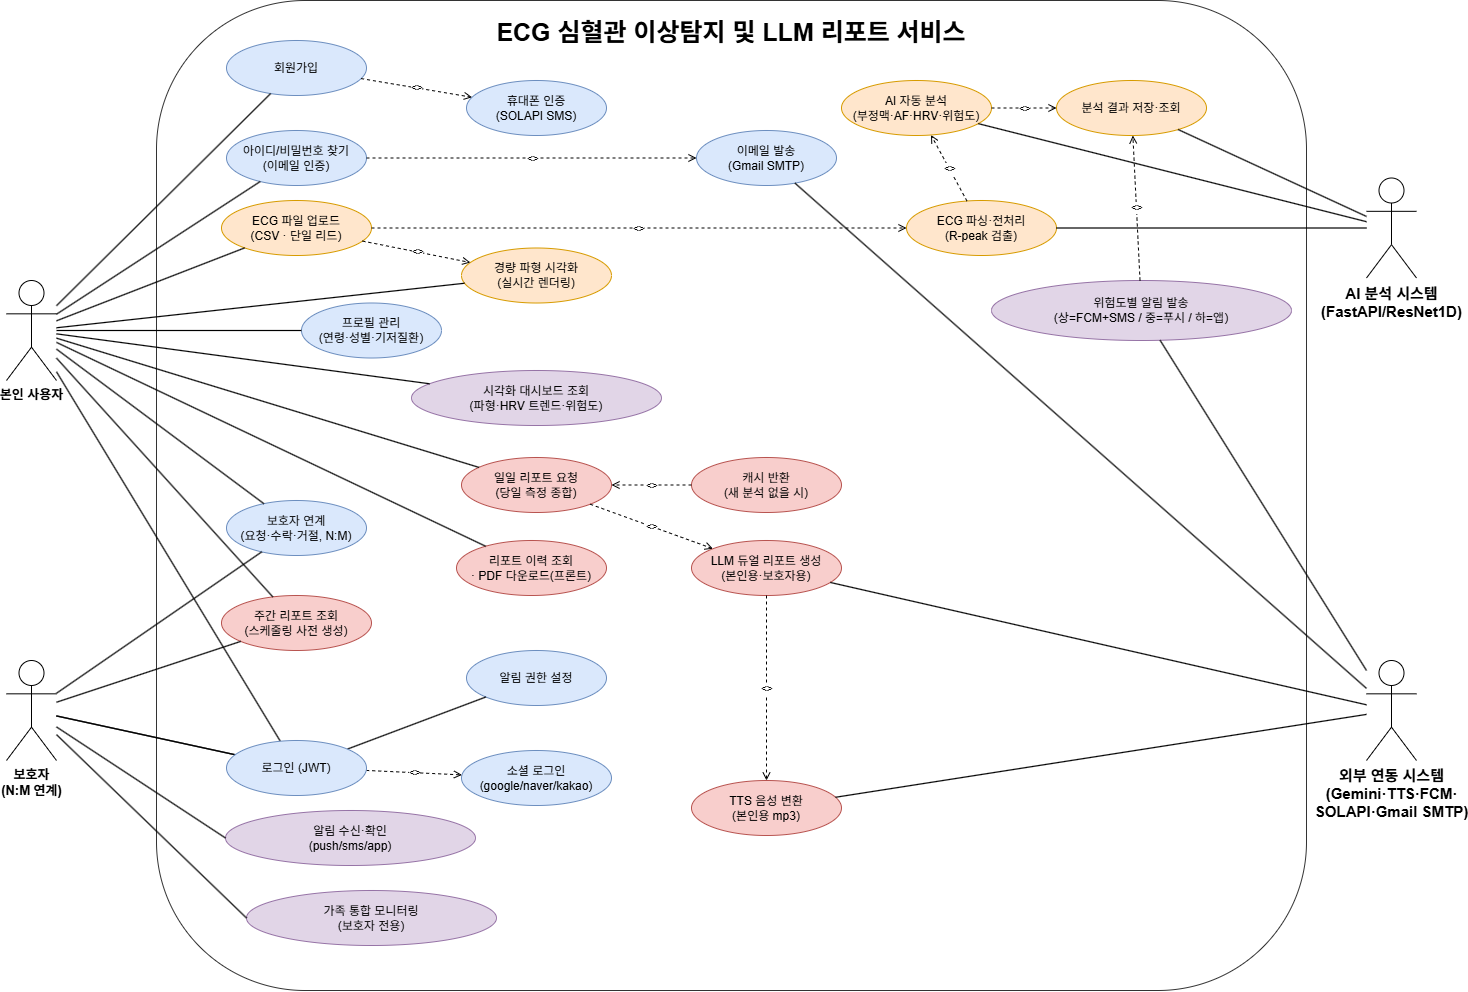

The diagram above was exported from draw.io. Its source (the exported page's mxGraphModel, read from the mxfile embedded in the PNG):
<mxGraphModel dx="1716" dy="1117" grid="1" gridSize="10" guides="1" tooltips="1" connect="1" arrows="1" fold="1" page="1" pageScale="1" pageWidth="827" pageHeight="1169" background="none" math="0" shadow="0">
  <root>
    <mxCell id="0" />
    <mxCell id="1" parent="0" />
    <mxCell id="actor_user" parent="1" style="shape=umlActor;verticalLabelPosition=bottom;verticalAlign=top;html=1;fontSize=13;fontStyle=1;" value="본인 사용자" vertex="1">
      <mxGeometry height="100" width="50" x="70" y="380" as="geometry" />
    </mxCell>
    <mxCell id="actor_guardian" parent="1" style="shape=umlActor;verticalLabelPosition=bottom;verticalAlign=top;html=1;fontSize=13;fontStyle=1;" value="보호자&#10;(N:M 연계)" vertex="1">
      <mxGeometry height="100" width="50" x="70" y="760" as="geometry" />
    </mxCell>
    <mxCell id="actor_ai" parent="1" style="shape=umlActor;verticalLabelPosition=bottom;verticalAlign=top;html=1;fontSize=15;fontStyle=1;" value="AI 분석 시스템&#10;(FastAPI/ResNet1D)" vertex="1">
      <mxGeometry height="100" width="50" x="1430" y="277.5" as="geometry" />
    </mxCell>
    <mxCell id="actor_ext" parent="1" style="shape=umlActor;verticalLabelPosition=bottom;verticalAlign=top;html=1;fontSize=15;fontStyle=1;" value="외부 연동 시스템&#10;(Gemini·TTS·FCM·&#10;SOLAPI·Gmail SMTP)" vertex="1">
      <mxGeometry height="100" width="50" x="1430" y="760" as="geometry" />
    </mxCell>
    <mxCell id="system_boundary" parent="1" style="rounded=1;whiteSpace=wrap;html=1;fillColor=none;strokeColor=#333333;verticalAlign=top;fontStyle=1;fontSize=25;spacingTop=10;dashed=0;" value="ECG 심혈관 이상탐지 및 LLM 리포트 서비스" vertex="1">
      <mxGeometry height="990" width="1150" x="220" y="100" as="geometry" />
    </mxCell>
    <mxCell id="uc_signup" parent="1" style="ellipse;whiteSpace=wrap;html=1;fillColor=#dae8fc;strokeColor=#6c8ebf;fontSize=12;" value="회원가입" vertex="1">
      <mxGeometry height="55" width="140" x="290" y="140" as="geometry" />
    </mxCell>
    <mxCell id="uc_phone" parent="1" style="ellipse;whiteSpace=wrap;html=1;fillColor=#dae8fc;strokeColor=#6c8ebf;fontSize=12;" value="휴대폰 인증&#10;(SOLAPI SMS)" vertex="1">
      <mxGeometry height="55" width="140" x="530" y="180" as="geometry" />
    </mxCell>
    <mxCell id="uc_findid" parent="1" style="ellipse;whiteSpace=wrap;html=1;fillColor=#dae8fc;strokeColor=#6c8ebf;fontSize=12;" value="아이디/비밀번호 찾기&#10;(이메일 인증)" vertex="1">
      <mxGeometry height="55" width="140" x="290" y="230" as="geometry" />
    </mxCell>
    <mxCell id="uc_email" parent="1" style="ellipse;whiteSpace=wrap;html=1;fillColor=#dae8fc;strokeColor=#6c8ebf;fontSize=12;" value="이메일 발송&#10;(Gmail SMTP)" vertex="1">
      <mxGeometry height="55" width="140" x="760" y="230" as="geometry" />
    </mxCell>
    <mxCell id="uc_profile" parent="1" style="ellipse;whiteSpace=wrap;html=1;fillColor=#dae8fc;strokeColor=#6c8ebf;fontSize=12;" value="프로필 관리&#10;(연령·성별·기저질환)" vertex="1">
      <mxGeometry height="55" width="140" x="365" y="402.5" as="geometry" />
    </mxCell>
    <mxCell id="uc_guardian_link" parent="1" style="ellipse;whiteSpace=wrap;html=1;fillColor=#dae8fc;strokeColor=#6c8ebf;fontSize=12;" value="보호자 연계&#10;(요청·수락·거절, N:M)" vertex="1">
      <mxGeometry height="55" width="140" x="290" y="600" as="geometry" />
    </mxCell>
    <mxCell id="uc_perm" parent="1" style="ellipse;whiteSpace=wrap;html=1;fillColor=#dae8fc;strokeColor=#6c8ebf;fontSize=12;" value="알림 권한 설정" vertex="1">
      <mxGeometry height="55" width="140" x="530" y="750" as="geometry" />
    </mxCell>
    <mxCell id="uc_social" parent="1" style="ellipse;whiteSpace=wrap;html=1;fillColor=#dae8fc;strokeColor=#6c8ebf;fontSize=12;" value="소셜 로그인&#10;(google/naver/kakao)" vertex="1">
      <mxGeometry height="55" width="150" x="525" y="850" as="geometry" />
    </mxCell>
    <mxCell id="uc_upload" parent="1" style="ellipse;whiteSpace=wrap;html=1;fillColor=#ffe6cc;strokeColor=#d79b00;fontSize=12;" value="ECG 파일 업로드&#10;(CSV · 단일 리드)" vertex="1">
      <mxGeometry height="55" width="150" x="285" y="300" as="geometry" />
    </mxCell>
    <mxCell id="uc_wave" parent="1" style="ellipse;whiteSpace=wrap;html=1;fillColor=#ffe6cc;strokeColor=#d79b00;fontSize=12;" value="경량 파형 시각화&#10;(실시간 렌더링)" vertex="1">
      <mxGeometry height="55" width="150" x="525" y="347.5" as="geometry" />
    </mxCell>
    <mxCell id="uc_parse" parent="1" style="ellipse;whiteSpace=wrap;html=1;fillColor=#ffe6cc;strokeColor=#d79b00;fontSize=12;" value="ECG 파싱·전처리&#10;(R-peak 검출)" vertex="1">
      <mxGeometry height="55" width="150" x="970" y="300" as="geometry" />
    </mxCell>
    <mxCell id="uc_analyze" parent="1" style="ellipse;whiteSpace=wrap;html=1;fillColor=#ffe6cc;strokeColor=#d79b00;fontSize=12;" value="AI 자동 분석&#10;(부정맥·AF·HRV·위험도)" vertex="1">
      <mxGeometry height="55" width="150" x="905" y="180" as="geometry" />
    </mxCell>
    <mxCell id="uc_saveanal" parent="1" style="ellipse;whiteSpace=wrap;html=1;fillColor=#ffe6cc;strokeColor=#d79b00;fontSize=12;" value="분석 결과 저장·조회" vertex="1">
      <mxGeometry height="55" width="150" x="1120" y="180" as="geometry" />
    </mxCell>
    <mxCell id="uc_req_daily" parent="1" style="ellipse;whiteSpace=wrap;html=1;fillColor=#f8cecc;strokeColor=#b85450;fontSize=12;" value="일일 리포트 요청&#10;(당일 측정 종합)" vertex="1">
      <mxGeometry height="55" width="150" x="525" y="557" as="geometry" />
    </mxCell>
    <mxCell id="uc_req_weekly" parent="1" style="ellipse;whiteSpace=wrap;html=1;fillColor=#f8cecc;strokeColor=#b85450;fontSize=12;" value="주간 리포트 조회&#10;(스케줄링 사전 생성)" vertex="1">
      <mxGeometry height="55" width="150" x="285" y="695" as="geometry" />
    </mxCell>
    <mxCell id="uc_llm" parent="1" style="ellipse;whiteSpace=wrap;html=1;fillColor=#f8cecc;strokeColor=#b85450;fontSize=12;" value="LLM 듀얼 리포트 생성&#10;(본인용·보호자용)" vertex="1">
      <mxGeometry height="55" width="150" x="755" y="640" as="geometry" />
    </mxCell>
    <mxCell id="uc_cache" parent="1" style="ellipse;whiteSpace=wrap;html=1;fillColor=#f8cecc;strokeColor=#b85450;fontSize=12;" value="캐시 반환&#10;(새 분석 없을 시)" vertex="1">
      <mxGeometry height="55" width="150" x="755" y="557" as="geometry" />
    </mxCell>
    <mxCell id="uc_tts" parent="1" style="ellipse;whiteSpace=wrap;html=1;fillColor=#f8cecc;strokeColor=#b85450;fontSize=12;" value="TTS 음성 변환&#10;(본인용 mp3)" vertex="1">
      <mxGeometry height="55" width="150" x="755" y="880" as="geometry" />
    </mxCell>
    <mxCell id="uc_history" parent="1" style="ellipse;whiteSpace=wrap;html=1;fillColor=#f8cecc;strokeColor=#b85450;fontSize=12;" value="리포트 이력 조회&#10;· PDF 다운로드(프론트)" vertex="1">
      <mxGeometry height="55" width="150" x="520" y="640" as="geometry" />
    </mxCell>
    <mxCell id="uc_riskalert" parent="1" style="ellipse;whiteSpace=wrap;html=1;fillColor=#e1d5e7;strokeColor=#9673a6;fontSize=12;" value="위험도별 알림 발송&#10;(상=FCM+SMS / 중=푸시 / 하=앱)" vertex="1">
      <mxGeometry height="60" width="300" x="1055" y="380" as="geometry" />
    </mxCell>
    <mxCell id="uc_recvnoti" parent="1" style="ellipse;whiteSpace=wrap;html=1;fillColor=#e1d5e7;strokeColor=#9673a6;fontSize=12;" value="알림 수신·확인&#10;(push/sms/app)" vertex="1">
      <mxGeometry height="55" width="250" x="289" y="910" as="geometry" />
    </mxCell>
    <mxCell id="uc_dashboard" parent="1" style="ellipse;whiteSpace=wrap;html=1;fillColor=#e1d5e7;strokeColor=#9673a6;fontSize=12;" value="시각화 대시보드 조회&#10;(파형·HRV 트렌드·위험도)" vertex="1">
      <mxGeometry height="55" width="250" x="475" y="470" as="geometry" />
    </mxCell>
    <mxCell id="uc_family" parent="1" style="ellipse;whiteSpace=wrap;html=1;fillColor=#e1d5e7;strokeColor=#9673a6;fontSize=12;" value="가족 통합 모니터링&#10;(보호자 전용)" vertex="1">
      <mxGeometry height="55" width="250" x="310" y="990" as="geometry" />
    </mxCell>
    <mxCell id="l1" edge="1" parent="1" source="actor_user" style="endArrow=none;html=1;strokeWidth=1.2;" target="uc_signup">
      <mxGeometry relative="1" as="geometry" />
    </mxCell>
    <mxCell id="l2" edge="1" parent="1" source="actor_user" style="endArrow=none;html=1;strokeWidth=1.2;" target="uc_login">
      <mxGeometry relative="1" as="geometry" />
    </mxCell>
    <mxCell id="l3" edge="1" parent="1" source="actor_user" style="endArrow=none;html=1;strokeWidth=1.2;" target="uc_profile">
      <mxGeometry relative="1" as="geometry" />
    </mxCell>
    <mxCell id="l4" edge="1" parent="1" source="actor_user" style="endArrow=none;html=1;strokeWidth=1.2;" target="uc_findid">
      <mxGeometry relative="1" as="geometry" />
    </mxCell>
    <mxCell id="l5" edge="1" parent="1" source="actor_user" style="endArrow=none;html=1;strokeWidth=1.2;" target="uc_guardian_link">
      <mxGeometry relative="1" as="geometry" />
    </mxCell>
    <mxCell id="l6" edge="1" parent="1" source="actor_user" style="endArrow=none;html=1;strokeWidth=1.2;" target="uc_upload">
      <mxGeometry relative="1" as="geometry" />
    </mxCell>
    <mxCell id="l7" edge="1" parent="1" source="actor_user" style="endArrow=none;html=1;strokeWidth=1.2;" target="uc_wave">
      <mxGeometry relative="1" as="geometry" />
    </mxCell>
    <mxCell id="l8" edge="1" parent="1" source="actor_user" style="endArrow=none;html=1;strokeWidth=1.2;" target="uc_req_daily">
      <mxGeometry relative="1" as="geometry" />
    </mxCell>
    <mxCell id="l9" edge="1" parent="1" source="actor_user" style="endArrow=none;html=1;strokeWidth=1.2;" target="uc_req_weekly">
      <mxGeometry relative="1" as="geometry" />
    </mxCell>
    <mxCell id="l10" edge="1" parent="1" source="actor_user" style="endArrow=none;html=1;strokeWidth=1.2;" target="uc_history">
      <mxGeometry relative="1" as="geometry" />
    </mxCell>
    <mxCell id="l11" edge="1" parent="1" source="actor_user" style="endArrow=none;html=1;strokeWidth=1.2;" target="uc_dashboard">
      <mxGeometry relative="1" as="geometry" />
    </mxCell>
    <mxCell id="g1" edge="1" parent="1" source="actor_guardian" style="endArrow=none;html=1;strokeWidth=1.2;" target="uc_login">
      <mxGeometry relative="1" as="geometry" />
    </mxCell>
    <mxCell id="g2" edge="1" parent="1" source="actor_guardian" style="endArrow=none;html=1;strokeWidth=1.2;" target="uc_guardian_link">
      <mxGeometry relative="1" as="geometry" />
    </mxCell>
    <mxCell id="g3" edge="1" parent="1" source="uc_login" style="endArrow=none;html=1;strokeWidth=1.2;" target="uc_perm">
      <mxGeometry relative="1" as="geometry" />
    </mxCell>
    <mxCell id="g4" edge="1" parent="1" source="actor_guardian" style="endArrow=none;html=1;strokeWidth=1.2;entryX=0;entryY=0.5;entryDx=0;entryDy=0;" target="uc_recvnoti">
      <mxGeometry relative="1" as="geometry" />
    </mxCell>
    <mxCell id="g5" edge="1" parent="1" source="actor_guardian" style="endArrow=none;html=1;strokeWidth=1.2;" target="uc_req_weekly">
      <mxGeometry relative="1" as="geometry" />
    </mxCell>
    <mxCell id="g6" edge="1" parent="1" source="actor_guardian" style="endArrow=none;html=1;strokeWidth=1.2;entryX=0;entryY=0.5;entryDx=0;entryDy=0;" target="uc_family">
      <mxGeometry relative="1" as="geometry" />
    </mxCell>
    <mxCell id="a1" edge="1" parent="1" source="actor_ai" style="endArrow=none;html=1;strokeWidth=1.2;" target="uc_parse">
      <mxGeometry relative="1" as="geometry" />
    </mxCell>
    <mxCell id="a2" edge="1" parent="1" source="actor_ai" style="endArrow=none;html=1;strokeWidth=1.2;" target="uc_analyze">
      <mxGeometry relative="1" as="geometry" />
    </mxCell>
    <mxCell id="a3" edge="1" parent="1" source="actor_ai" style="endArrow=none;html=1;strokeWidth=1.2;" target="uc_saveanal">
      <mxGeometry relative="1" as="geometry" />
    </mxCell>
    <mxCell id="e1" edge="1" parent="1" source="actor_ext" style="endArrow=none;html=1;strokeWidth=1.2;" target="uc_llm">
      <mxGeometry relative="1" as="geometry" />
    </mxCell>
    <mxCell id="e2" edge="1" parent="1" source="actor_ext" style="endArrow=none;html=1;strokeWidth=1.2;" target="uc_tts">
      <mxGeometry relative="1" as="geometry" />
    </mxCell>
    <mxCell id="e3" edge="1" parent="1" source="actor_ext" style="endArrow=none;html=1;strokeWidth=1.2;" target="uc_riskalert">
      <mxGeometry relative="1" as="geometry" />
    </mxCell>
    <mxCell id="e4" edge="1" parent="1" source="actor_ext" style="endArrow=none;html=1;strokeWidth=1.2;" target="uc_email">
      <mxGeometry relative="1" as="geometry" />
    </mxCell>
    <mxCell id="inc1" edge="1" parent="1" source="uc_signup" style="endArrow=open;dashed=1;html=1;fontSize=10;fontStyle=2;" target="uc_phone" value="&lt;&lt;include&gt;&gt;">
      <mxGeometry relative="1" as="geometry" />
    </mxCell>
    <mxCell id="inc2" edge="1" parent="1" source="uc_findid" style="endArrow=open;dashed=1;html=1;fontSize=10;fontStyle=2;" target="uc_email" value="&lt;&lt;include&gt;&gt;">
      <mxGeometry relative="1" as="geometry" />
    </mxCell>
    <mxCell id="inc3" edge="1" parent="1" source="uc_upload" style="endArrow=open;dashed=1;html=1;fontSize=10;fontStyle=2;" target="uc_parse" value="&lt;&lt;include&gt;&gt;">
      <mxGeometry relative="1" as="geometry" />
    </mxCell>
    <mxCell id="inc4" edge="1" parent="1" source="uc_parse" style="endArrow=open;dashed=1;html=1;fontSize=10;fontStyle=2;" target="uc_analyze" value="&lt;&lt;include&gt;&gt;">
      <mxGeometry relative="1" as="geometry" />
    </mxCell>
    <mxCell id="inc5" edge="1" parent="1" source="uc_upload" style="endArrow=open;dashed=1;html=1;fontSize=10;fontStyle=2;" target="uc_wave" value="&lt;&lt;include&gt;&gt;">
      <mxGeometry relative="1" as="geometry" />
    </mxCell>
    <mxCell id="inc6" edge="1" parent="1" source="uc_analyze" style="endArrow=open;dashed=1;html=1;fontSize=10;fontStyle=2;" target="uc_saveanal" value="&lt;&lt;include&gt;&gt;">
      <mxGeometry relative="1" as="geometry" />
    </mxCell>
    <mxCell id="inc7" edge="1" parent="1" source="uc_req_daily" style="endArrow=open;dashed=1;html=1;fontSize=10;fontStyle=2;" target="uc_llm" value="&lt;&lt;include&gt;&gt;">
      <mxGeometry relative="1" as="geometry" />
    </mxCell>
    <mxCell id="inc8" edge="1" parent="1" source="uc_llm" style="endArrow=open;dashed=1;html=1;fontSize=10;fontStyle=2;" target="uc_tts" value="&lt;&lt;include&gt;&gt;">
      <mxGeometry relative="1" as="geometry" />
    </mxCell>
    <mxCell id="ext_e1" edge="1" parent="1" source="uc_cache" style="endArrow=open;dashed=1;html=1;fontSize=10;fontStyle=2;" target="uc_req_daily" value="&lt;&lt;extend&gt;&gt;">
      <mxGeometry relative="1" as="geometry" />
    </mxCell>
    <mxCell id="ext_e2" edge="1" parent="1" source="uc_riskalert" style="endArrow=open;dashed=1;html=1;fontSize=10;fontStyle=2;" target="uc_saveanal" value="&lt;&lt;extend&gt;&gt;">
      <mxGeometry relative="1" as="geometry" />
    </mxCell>
    <mxCell id="inc9" edge="1" parent="1" source="uc_login" style="endArrow=open;dashed=1;html=1;fontSize=10;fontStyle=2;" target="uc_social" value="&lt;&lt;include&gt;&gt;">
      <mxGeometry relative="1" as="geometry" />
    </mxCell>
    <mxCell id="iz5iBjADWXltwkrddXlw-1" edge="1" parent="1" source="actor_guardian" style="endArrow=none;html=1;strokeWidth=1.2;" target="uc_login" value="">
      <mxGeometry relative="1" as="geometry">
        <mxPoint x="120" y="790" as="sourcePoint" />
        <mxPoint x="509" y="482" as="targetPoint" />
      </mxGeometry>
    </mxCell>
    <mxCell id="uc_login" parent="1" style="ellipse;whiteSpace=wrap;html=1;fillColor=#dae8fc;strokeColor=#6c8ebf;fontSize=12;" value="로그인 (JWT)" vertex="1">
      <mxGeometry height="55" width="140" x="290" y="840" as="geometry" />
    </mxCell>
  </root>
</mxGraphModel>